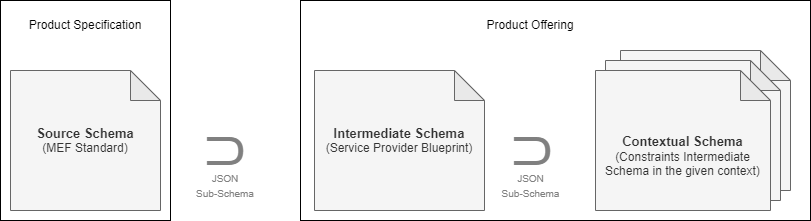

The diagram above was exported from draw.io. Its source (the exported page's mxGraphModel, read from the mxfile embedded in the PNG):
<mxGraphModel dx="1050" dy="621" grid="1" gridSize="10" guides="1" tooltips="1" connect="1" arrows="1" fold="1" page="1" pageScale="1" pageWidth="827" pageHeight="1169" math="0" shadow="0">
  <root>
    <mxCell id="0" />
    <mxCell id="1" parent="0" />
    <mxCell id="2" value="" style="rounded=0;whiteSpace=wrap;html=1;" vertex="1" parent="1">
      <mxGeometry x="400" y="150" width="510" height="220" as="geometry" />
    </mxCell>
    <mxCell id="3" value="" style="shape=note;whiteSpace=wrap;html=1;backgroundOutline=1;darkOpacity=0.05;fillColor=#f5f5f5;fontColor=#333333;strokeColor=#666666;" vertex="1" parent="1">
      <mxGeometry x="720" y="200" width="170" height="140" as="geometry" />
    </mxCell>
    <mxCell id="4" value="" style="shape=note;whiteSpace=wrap;html=1;backgroundOutline=1;darkOpacity=0.05;fillColor=#f5f5f5;fontColor=#333333;strokeColor=#666666;" vertex="1" parent="1">
      <mxGeometry x="705" y="210" width="175" height="140" as="geometry" />
    </mxCell>
    <mxCell id="5" value="&lt;b style=&quot;font-size: 13px;&quot;&gt;&lt;br&gt;&lt;br&gt;&lt;font style=&quot;font-size: 13px;&quot;&gt;Contextual Schema&lt;/font&gt;&lt;/b&gt;&lt;font style=&quot;font-size: 13px;&quot;&gt;&lt;br&gt;&lt;/font&gt;(Constraints Intermediate Schema in the given context)" style="shape=note;whiteSpace=wrap;html=1;backgroundOutline=1;darkOpacity=0.05;fillColor=#f5f5f5;fontColor=#333333;strokeColor=#666666;" vertex="1" parent="1">
      <mxGeometry x="695" y="220" width="175" height="140" as="geometry" />
    </mxCell>
    <mxCell id="6" value="Product Offering" style="text;html=1;strokeColor=none;fillColor=none;align=center;verticalAlign=middle;whiteSpace=wrap;rounded=0;" vertex="1" parent="1">
      <mxGeometry x="555" y="160" width="150" height="30" as="geometry" />
    </mxCell>
    <mxCell id="7" value="" style="rounded=0;whiteSpace=wrap;html=1;" vertex="1" parent="1">
      <mxGeometry x="100" y="150" width="170" height="220" as="geometry" />
    </mxCell>
    <mxCell id="8" value="&lt;font style=&quot;font-size: 13px;&quot;&gt;&lt;b&gt;Source Schema&lt;/b&gt;&lt;br&gt;&lt;/font&gt;(MEF Standard)" style="shape=note;whiteSpace=wrap;html=1;backgroundOutline=1;darkOpacity=0.05;fillColor=#f5f5f5;fontColor=#333333;strokeColor=#666666;" vertex="1" parent="1">
      <mxGeometry x="110" y="220" width="150" height="140" as="geometry" />
    </mxCell>
    <mxCell id="9" value="&lt;font style=&quot;font-size: 13px;&quot;&gt;&lt;b&gt;Intermediate Schema&lt;/b&gt;&lt;br&gt;&lt;/font&gt;(Service Provider Blueprint)" style="shape=note;whiteSpace=wrap;html=1;backgroundOutline=1;darkOpacity=0.05;fillColor=#f5f5f5;fontColor=#333333;strokeColor=#666666;" vertex="1" parent="1">
      <mxGeometry x="414" y="220" width="170" height="140" as="geometry" />
    </mxCell>
    <mxCell id="10" value="Product Specification" style="text;html=1;strokeColor=none;fillColor=none;align=center;verticalAlign=middle;whiteSpace=wrap;rounded=0;" vertex="1" parent="1">
      <mxGeometry x="110" y="160" width="150" height="30" as="geometry" />
    </mxCell>
    <mxCell id="11" value="&lt;font color=&quot;#808080&quot; style=&quot;font-size: 10px;&quot;&gt;JSON &lt;br&gt;Sub-Schema&lt;/font&gt;" style="text;html=1;strokeColor=none;fillColor=none;align=center;verticalAlign=middle;whiteSpace=wrap;rounded=0;" vertex="1" parent="1">
      <mxGeometry x="290" y="320" width="70" height="30" as="geometry" />
    </mxCell>
    <mxCell id="12" value="&lt;font color=&quot;#808080&quot; style=&quot;font-size: 10px;&quot;&gt;JSON &lt;br&gt;Sub-Schema&lt;/font&gt;" style="text;html=1;strokeColor=none;fillColor=none;align=center;verticalAlign=middle;whiteSpace=wrap;rounded=0;" vertex="1" parent="1">
      <mxGeometry x="597.5" y="320" width="65" height="30" as="geometry" />
    </mxCell>
    <mxCell id="13" value="&lt;font style=&quot;&quot;&gt;&lt;font style=&quot;font-size: 60px;&quot;&gt;⊂&lt;/font&gt;&lt;br&gt;&lt;/font&gt;" style="text;html=1;strokeColor=none;fillColor=none;align=center;verticalAlign=middle;whiteSpace=wrap;rounded=0;fontSize=10;fontColor=#808080;rotation=180;" vertex="1" parent="1">
      <mxGeometry x="295" y="290" width="60" height="30" as="geometry" />
    </mxCell>
    <mxCell id="14" value="&lt;font style=&quot;&quot;&gt;&lt;font style=&quot;font-size: 60px;&quot;&gt;⊂&lt;/font&gt;&lt;br&gt;&lt;/font&gt;" style="text;html=1;strokeColor=none;fillColor=none;align=center;verticalAlign=middle;whiteSpace=wrap;rounded=0;fontSize=10;fontColor=#808080;rotation=180;" vertex="1" parent="1">
      <mxGeometry x="602.5" y="290" width="60" height="30" as="geometry" />
    </mxCell>
  </root>
</mxGraphModel>